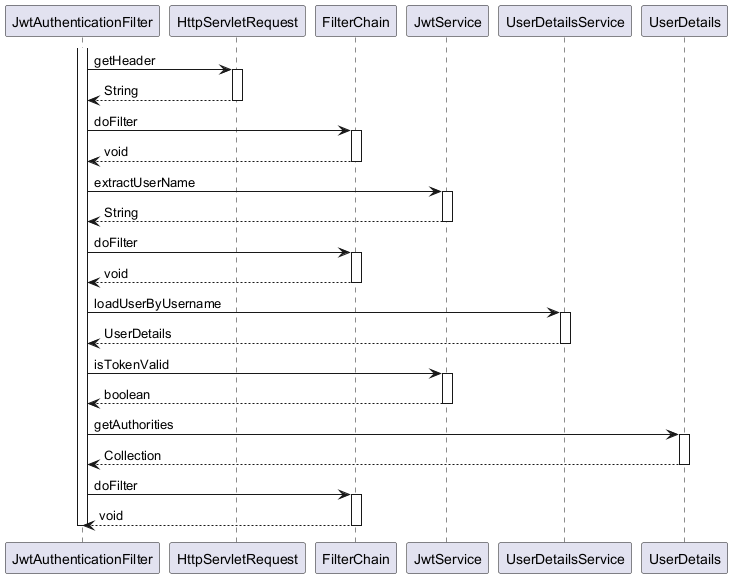

The diagram above was rendered by PlantUML. Its source (embedded in the PNG):
@startuml

participant JwtAuthenticationFilter
participant HttpServletRequest
participant FilterChain
participant JwtService
participant UserDetailsService
participant UserDetails

activate JwtAuthenticationFilter
	JwtAuthenticationFilter -> HttpServletRequest : getHeader
	activate HttpServletRequest
		HttpServletRequest --> JwtAuthenticationFilter : String
	deactivate HttpServletRequest
	JwtAuthenticationFilter -> FilterChain : doFilter
	activate FilterChain
		FilterChain --> JwtAuthenticationFilter : void
	deactivate FilterChain
	JwtAuthenticationFilter -> JwtService : extractUserName
	activate JwtService
		JwtService --> JwtAuthenticationFilter : String
	deactivate JwtService
	JwtAuthenticationFilter -> FilterChain : doFilter
	activate FilterChain
		FilterChain --> JwtAuthenticationFilter : void
	deactivate FilterChain
	JwtAuthenticationFilter -> UserDetailsService : loadUserByUsername
	activate UserDetailsService
		UserDetailsService --> JwtAuthenticationFilter : UserDetails
	deactivate UserDetailsService
	JwtAuthenticationFilter -> JwtService : isTokenValid
	activate JwtService
		JwtService --> JwtAuthenticationFilter : boolean
	deactivate JwtService
	JwtAuthenticationFilter -> UserDetails : getAuthorities
	activate UserDetails
		UserDetails --> JwtAuthenticationFilter : Collection
	deactivate UserDetails
	JwtAuthenticationFilter -> FilterChain : doFilter
	activate FilterChain
		FilterChain --> JwtAuthenticationFilter : void
	deactivate FilterChain
deactivate JwtAuthenticationFilter

@enduml